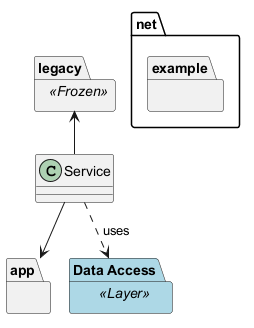

The diagram above was rendered by PlantUML. Its source (embedded in the PNG):
@startuml
package app {
}
namespace net.example {
}
package "Data Access" as dao <<Layer>> #LightBlue {
}
package legacy <<Frozen>> {
}
class Service
Service --> app
Service ..> dao : uses
legacy <-- Service
@enduml